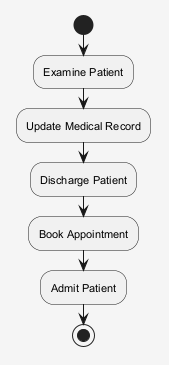

The diagram above was rendered by PlantUML. Its source (embedded in the PNG):
@startuml
skinparam shadowing false
skinparam backgroundColor #F5F5F5
skinparam defaultFontSize 11
start
:Examine Patient;
:Update Medical Record;
:Discharge Patient;
:Book Appointment;
:Admit Patient;
stop
@enduml